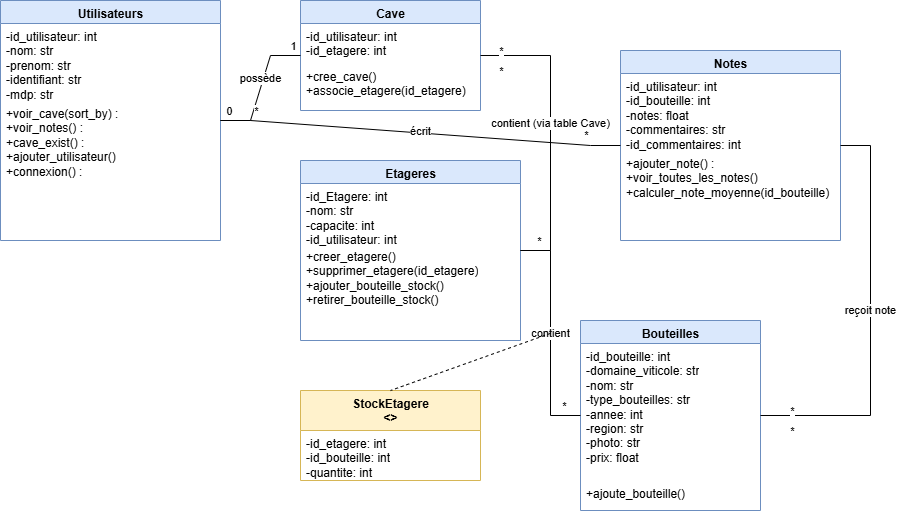

The diagram above was exported from draw.io. Its source (the exported page's mxGraphModel, read from the mxfile embedded in the PNG):
<mxGraphModel dx="1120" dy="1623" grid="1" gridSize="10" guides="1" tooltips="1" connect="1" arrows="1" fold="1" page="1" pageScale="1" pageWidth="827" pageHeight="1169" math="0" shadow="0" adaptiveColors="simple">
  <root>
    <mxCell id="0" />
    <mxCell id="1" parent="0" />
    <mxCell id="ru9hOHAbHHmyKeEfZuHl-37" value="Utilisateurs" style="swimlane;fontStyle=1;startSize=23;html=1;align=center;verticalAlign=top;fillColor=#dae8fc;strokeColor=#6c8ebf;" vertex="1" parent="1">
      <mxGeometry x="250" y="80" width="220" height="240" as="geometry" />
    </mxCell>
    <mxCell id="ru9hOHAbHHmyKeEfZuHl-38" value="-id_utilisateur: int&#10;-nom: str&#10;-prenom: str&#10;-identifiant: str&#10;-mdp: str" style="text;html=1;align=left;verticalAlign=top;spacingLeft=4;spacingRight=4;overflow=hidden;rotatable=0;points=[[0,0.5],[1,0.5]];portConstraint=eastwest;strokeColor=none;fillColor=none;" vertex="1" parent="ru9hOHAbHHmyKeEfZuHl-37">
      <mxGeometry y="23" width="220" height="77" as="geometry" />
    </mxCell>
    <mxCell id="ru9hOHAbHHmyKeEfZuHl-39" value="+voir_cave(sort_by) :&amp;nbsp;&lt;br&gt;+voir_notes() :&amp;nbsp;&lt;br&gt;+cave_exist() :&amp;nbsp;&lt;br&gt;+ajouter_utilisateur()&lt;br&gt;+connexion() :&amp;nbsp;" style="text;html=1;align=left;verticalAlign=top;spacingLeft=4;spacingRight=4;overflow=hidden;rotatable=0;points=[[0,0.5],[1,0.5]];portConstraint=eastwest;strokeColor=none;fillColor=none;" vertex="1" parent="ru9hOHAbHHmyKeEfZuHl-37">
      <mxGeometry y="100" width="220" height="140" as="geometry" />
    </mxCell>
    <mxCell id="ru9hOHAbHHmyKeEfZuHl-40" value="Cave" style="swimlane;fontStyle=1;startSize=23;html=1;align=center;verticalAlign=top;fillColor=#dae8fc;strokeColor=#6c8ebf;" vertex="1" parent="1">
      <mxGeometry x="550" y="80" width="180" height="110" as="geometry" />
    </mxCell>
    <mxCell id="ru9hOHAbHHmyKeEfZuHl-41" value="-id_utilisateur: int&#10;-id_etagere: int" style="text;html=1;align=left;verticalAlign=top;spacingLeft=4;spacingRight=4;overflow=hidden;rotatable=0;points=[[0,0.5],[1,0.5]];portConstraint=eastwest;strokeColor=none;fillColor=none;" vertex="1" parent="ru9hOHAbHHmyKeEfZuHl-40">
      <mxGeometry y="23" width="180" height="40" as="geometry" />
    </mxCell>
    <mxCell id="ru9hOHAbHHmyKeEfZuHl-42" value="+cree_cave()&#10;+associe_etagere(id_etagere)" style="text;html=1;align=left;verticalAlign=top;spacingLeft=4;spacingRight=4;overflow=hidden;rotatable=0;points=[[0,0.5],[1,0.5]];portConstraint=eastwest;strokeColor=none;fillColor=none;" vertex="1" parent="ru9hOHAbHHmyKeEfZuHl-40">
      <mxGeometry y="63" width="180" height="47" as="geometry" />
    </mxCell>
    <mxCell id="ru9hOHAbHHmyKeEfZuHl-43" value="Etageres" style="swimlane;fontStyle=1;startSize=23;html=1;align=center;verticalAlign=top;fillColor=#dae8fc;strokeColor=#6c8ebf;" vertex="1" parent="1">
      <mxGeometry x="550" y="240" width="220" height="180" as="geometry" />
    </mxCell>
    <mxCell id="ru9hOHAbHHmyKeEfZuHl-44" value="-id_Etagere: int&#10;-nom: str&#10;-capacite: int&#10;-id_utilisateur: int" style="text;html=1;align=left;verticalAlign=top;spacingLeft=4;spacingRight=4;overflow=hidden;rotatable=0;points=[[0,0.5],[1,0.5]];portConstraint=eastwest;strokeColor=none;fillColor=none;" vertex="1" parent="ru9hOHAbHHmyKeEfZuHl-43">
      <mxGeometry y="23" width="220" height="60" as="geometry" />
    </mxCell>
    <mxCell id="ru9hOHAbHHmyKeEfZuHl-45" value="+creer_etagere()&amp;nbsp;&lt;br&gt;+supprimer_etagere(id_etagere)&lt;br&gt;+ajouter_bouteille_stock()&amp;nbsp;&lt;br&gt;+retirer_bouteille_stock()&amp;nbsp;" style="text;html=1;align=left;verticalAlign=top;spacingLeft=4;spacingRight=4;overflow=hidden;rotatable=0;points=[[0,0.5],[1,0.5]];portConstraint=eastwest;strokeColor=none;fillColor=none;" vertex="1" parent="ru9hOHAbHHmyKeEfZuHl-43">
      <mxGeometry y="83" width="220" height="97" as="geometry" />
    </mxCell>
    <mxCell id="ru9hOHAbHHmyKeEfZuHl-46" value="StockEtagere&#10;&lt;&lt;Association Class&gt;&gt;" style="swimlane;fontStyle=1;startSize=40;html=1;align=center;verticalAlign=top;fillColor=#fff2cc;strokeColor=#d6b656;" vertex="1" parent="1">
      <mxGeometry x="550" y="470" width="180" height="90" as="geometry" />
    </mxCell>
    <mxCell id="ru9hOHAbHHmyKeEfZuHl-47" value="-id_etagere: int&#10;-id_bouteille: int&#10;-quantite: int" style="text;html=1;align=left;verticalAlign=top;spacingLeft=4;spacingRight=4;overflow=hidden;rotatable=0;points=[[0,0.5],[1,0.5]];portConstraint=eastwest;strokeColor=none;fillColor=none;" vertex="1" parent="ru9hOHAbHHmyKeEfZuHl-46">
      <mxGeometry y="40" width="180" height="50" as="geometry" />
    </mxCell>
    <mxCell id="ru9hOHAbHHmyKeEfZuHl-48" value="Bouteilles" style="swimlane;fontStyle=1;startSize=23;html=1;align=center;verticalAlign=top;fillColor=#dae8fc;strokeColor=#6c8ebf;" vertex="1" parent="1">
      <mxGeometry x="830" y="400" width="180" height="190" as="geometry" />
    </mxCell>
    <mxCell id="ru9hOHAbHHmyKeEfZuHl-49" value="-id_bouteille: int&#10;-domaine_viticole: str&#10;-nom: str&#10;-type_bouteilles: str&#10;-annee: int&#10;-region: str&#10;-photo: str&#10;-prix: float" style="text;html=1;align=left;verticalAlign=top;spacingLeft=4;spacingRight=4;overflow=hidden;rotatable=0;points=[[0,0.5],[1,0.5]];portConstraint=eastwest;strokeColor=none;fillColor=none;" vertex="1" parent="ru9hOHAbHHmyKeEfZuHl-48">
      <mxGeometry y="23" width="180" height="137" as="geometry" />
    </mxCell>
    <mxCell id="ru9hOHAbHHmyKeEfZuHl-50" value="+ajoute_bouteille()" style="text;html=1;align=left;verticalAlign=top;spacingLeft=4;spacingRight=4;overflow=hidden;rotatable=0;points=[[0,0.5],[1,0.5]];portConstraint=eastwest;strokeColor=none;fillColor=none;" vertex="1" parent="ru9hOHAbHHmyKeEfZuHl-48">
      <mxGeometry y="160" width="180" height="30" as="geometry" />
    </mxCell>
    <mxCell id="ru9hOHAbHHmyKeEfZuHl-51" value="Notes" style="swimlane;fontStyle=1;startSize=23;html=1;align=center;verticalAlign=top;fillColor=#dae8fc;strokeColor=#6c8ebf;" vertex="1" parent="1">
      <mxGeometry x="870" y="130" width="220" height="190" as="geometry" />
    </mxCell>
    <mxCell id="ru9hOHAbHHmyKeEfZuHl-52" value="-id_utilisateur: int&#10;-id_bouteille: int&#10;-notes: float&#10;-commentaires: str&#10;-id_commentaires: int" style="text;html=1;align=left;verticalAlign=top;spacingLeft=4;spacingRight=4;overflow=hidden;rotatable=0;points=[[0,0.5],[1,0.5]];portConstraint=eastwest;strokeColor=none;fillColor=none;" vertex="1" parent="ru9hOHAbHHmyKeEfZuHl-51">
      <mxGeometry y="23" width="220" height="77" as="geometry" />
    </mxCell>
    <mxCell id="ru9hOHAbHHmyKeEfZuHl-53" value="+ajouter_note() :&amp;nbsp;&lt;br&gt;+voir_toutes_les_notes()&amp;nbsp;&lt;br&gt;+calculer_note_moyenne(id_bouteille)&amp;nbsp;&amp;nbsp;" style="text;html=1;align=left;verticalAlign=top;spacingLeft=4;spacingRight=4;overflow=hidden;rotatable=0;points=[[0,0.5],[1,0.5]];portConstraint=eastwest;strokeColor=none;fillColor=none;" vertex="1" parent="ru9hOHAbHHmyKeEfZuHl-51">
      <mxGeometry y="100" width="220" height="90" as="geometry" />
    </mxCell>
    <mxCell id="ru9hOHAbHHmyKeEfZuHl-57" value="possède" style="edgeStyle=entityRelationEdgeStyle;endArrow=none;html=1;rounded=0;align=center;verticalAlign=bottom;" edge="1" parent="1" source="ru9hOHAbHHmyKeEfZuHl-37" target="ru9hOHAbHHmyKeEfZuHl-40">
      <mxGeometry width="100" height="100" relative="1" as="geometry">
        <mxPoint x="480" y="135" as="sourcePoint" />
        <mxPoint x="540" y="135" as="targetPoint" />
        <mxPoint as="offset" />
      </mxGeometry>
    </mxCell>
    <mxCell id="ru9hOHAbHHmyKeEfZuHl-58" value="0" style="edgeLabel;html=1;align=center;verticalAlign=middle;resizable=0;points=[];labelBackgroundColor=white;" vertex="1" connectable="0" parent="ru9hOHAbHHmyKeEfZuHl-57">
      <mxGeometry x="-0.8" relative="1" as="geometry">
        <mxPoint x="-5" y="-10" as="offset" />
      </mxGeometry>
    </mxCell>
    <mxCell id="ru9hOHAbHHmyKeEfZuHl-59" value="1" style="edgeLabel;html=1;align=center;verticalAlign=middle;resizable=0;points=[];labelBackgroundColor=white;" vertex="1" connectable="0" parent="ru9hOHAbHHmyKeEfZuHl-57">
      <mxGeometry x="0.8" relative="1" as="geometry">
        <mxPoint x="5" y="-10" as="offset" />
      </mxGeometry>
    </mxCell>
    <mxCell id="ru9hOHAbHHmyKeEfZuHl-60" value="contient (via table Cave)" style="edgeStyle=entityRelationEdgeStyle;endArrow=none;html=1;rounded=0;align=center;verticalAlign=bottom;" edge="1" parent="1" source="ru9hOHAbHHmyKeEfZuHl-40" target="ru9hOHAbHHmyKeEfZuHl-43">
      <mxGeometry width="100" height="100" relative="1" as="geometry">
        <mxPoint x="640" y="200" as="sourcePoint" />
        <mxPoint x="640" y="230" as="targetPoint" />
      </mxGeometry>
    </mxCell>
    <mxCell id="ru9hOHAbHHmyKeEfZuHl-61" value="*" style="edgeLabel;html=1;align=center;verticalAlign=middle;resizable=0;points=[];labelBackgroundColor=white;" vertex="1" connectable="0" parent="ru9hOHAbHHmyKeEfZuHl-60">
      <mxGeometry x="-0.8" relative="1" as="geometry">
        <mxPoint x="-10" y="-5" as="offset" />
      </mxGeometry>
    </mxCell>
    <mxCell id="ru9hOHAbHHmyKeEfZuHl-62" value="*" style="edgeLabel;html=1;align=center;verticalAlign=middle;resizable=0;points=[];labelBackgroundColor=white;" vertex="1" connectable="0" parent="ru9hOHAbHHmyKeEfZuHl-60">
      <mxGeometry x="-0.8" relative="1" as="geometry">
        <mxPoint x="-10" y="15" as="offset" />
      </mxGeometry>
    </mxCell>
    <mxCell id="ru9hOHAbHHmyKeEfZuHl-63" value="contient" style="edgeStyle=entityRelationEdgeStyle;endArrow=none;html=1;rounded=0;" edge="1" parent="1" source="ru9hOHAbHHmyKeEfZuHl-43" target="ru9hOHAbHHmyKeEfZuHl-48">
      <mxGeometry relative="1" as="geometry" />
    </mxCell>
    <mxCell id="ru9hOHAbHHmyKeEfZuHl-64" value="*" style="edgeLabel;html=1;align=center;verticalAlign=middle;resizable=0;points=[];labelBackgroundColor=white;" vertex="1" connectable="0" parent="ru9hOHAbHHmyKeEfZuHl-63">
      <mxGeometry x="-0.8" relative="1" as="geometry">
        <mxPoint x="-5" y="-10" as="offset" />
      </mxGeometry>
    </mxCell>
    <mxCell id="ru9hOHAbHHmyKeEfZuHl-65" value="*" style="edgeLabel;html=1;align=center;verticalAlign=middle;resizable=0;points=[];labelBackgroundColor=white;" vertex="1" connectable="0" parent="ru9hOHAbHHmyKeEfZuHl-63">
      <mxGeometry x="0.8" relative="1" as="geometry">
        <mxPoint x="5" y="-10" as="offset" />
      </mxGeometry>
    </mxCell>
    <mxCell id="ru9hOHAbHHmyKeEfZuHl-66" value="" style="endArrow=none;dashed=1;html=1;rounded=0;entryDx=0;entryDy=0;entryX=0.5;entryY=0;" edge="1" parent="1" source="ru9hOHAbHHmyKeEfZuHl-63" target="ru9hOHAbHHmyKeEfZuHl-46">
      <mxGeometry width="50" height="50" relative="1" as="geometry">
        <mxPoint x="700" y="440" as="sourcePoint" />
        <mxPoint x="750" y="390" as="targetPoint" />
      </mxGeometry>
    </mxCell>
    <mxCell id="ru9hOHAbHHmyKeEfZuHl-67" value="écrit" style="edgeStyle=entityRelationEdgeStyle;endArrow=none;html=1;rounded=0;align=center;verticalAlign=bottom;" edge="1" parent="1" source="ru9hOHAbHHmyKeEfZuHl-37" target="ru9hOHAbHHmyKeEfZuHl-51">
      <mxGeometry x="0.0027" y="-7" width="100" height="100" relative="1" as="geometry">
        <mxPoint x="480" y="245" as="sourcePoint" />
        <mxPoint x="820" y="245" as="targetPoint" />
        <mxPoint as="offset" />
      </mxGeometry>
    </mxCell>
    <mxCell id="ru9hOHAbHHmyKeEfZuHl-68" value="*" style="edgeLabel;html=1;align=center;verticalAlign=middle;resizable=0;points=[];labelBackgroundColor=white;" vertex="1" connectable="0" parent="ru9hOHAbHHmyKeEfZuHl-67">
      <mxGeometry x="-0.8" relative="1" as="geometry">
        <mxPoint x="-5" y="-10" as="offset" />
      </mxGeometry>
    </mxCell>
    <mxCell id="ru9hOHAbHHmyKeEfZuHl-69" value="*" style="edgeLabel;html=1;align=center;verticalAlign=middle;resizable=0;points=[];labelBackgroundColor=white;" vertex="1" connectable="0" parent="ru9hOHAbHHmyKeEfZuHl-67">
      <mxGeometry x="0.8" relative="1" as="geometry">
        <mxPoint x="5" y="-10" as="offset" />
      </mxGeometry>
    </mxCell>
    <mxCell id="ru9hOHAbHHmyKeEfZuHl-70" value="reçoit note" style="edgeStyle=entityRelationEdgeStyle;endArrow=none;html=1;rounded=0;align=center;verticalAlign=bottom;" edge="1" parent="1" source="ru9hOHAbHHmyKeEfZuHl-48" target="ru9hOHAbHHmyKeEfZuHl-51">
      <mxGeometry width="100" height="100" relative="1" as="geometry">
        <mxPoint x="920" y="355" as="sourcePoint" />
        <mxPoint x="920" y="390" as="targetPoint" />
      </mxGeometry>
    </mxCell>
    <mxCell id="ru9hOHAbHHmyKeEfZuHl-71" value="*" style="edgeLabel;html=1;align=center;verticalAlign=middle;resizable=0;points=[];labelBackgroundColor=white;" vertex="1" connectable="0" parent="ru9hOHAbHHmyKeEfZuHl-70">
      <mxGeometry x="-0.8" relative="1" as="geometry">
        <mxPoint x="-10" y="-5" as="offset" />
      </mxGeometry>
    </mxCell>
    <mxCell id="ru9hOHAbHHmyKeEfZuHl-72" value="*" style="edgeLabel;html=1;align=center;verticalAlign=middle;resizable=0;points=[];labelBackgroundColor=white;" vertex="1" connectable="0" parent="ru9hOHAbHHmyKeEfZuHl-70">
      <mxGeometry x="-0.8" relative="1" as="geometry">
        <mxPoint x="-10" y="15" as="offset" />
      </mxGeometry>
    </mxCell>
  </root>
</mxGraphModel>